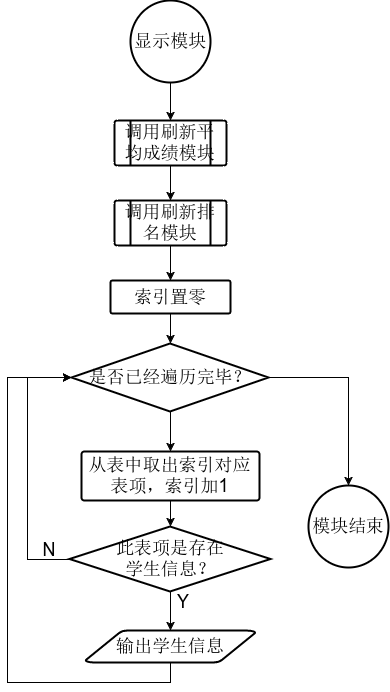

The diagram above was exported from draw.io. Its source (the exported page's mxGraphModel, read from the mxfile embedded in the PNG):
<mxGraphModel dx="1251" dy="601" grid="1" gridSize="10" guides="1" tooltips="1" connect="1" arrows="1" fold="1" page="1" pageScale="1" pageWidth="850" pageHeight="1100" background="#ffffff" math="0" shadow="0">
  <root>
    <mxCell id="0" />
    <mxCell id="1" parent="0" />
    <mxCell id="2" style="edgeStyle=none;rounded=0;html=1;exitX=0.5;exitY=1;exitPerimeter=0;shadow=0;labelBackgroundColor=none;jettySize=auto;orthogonalLoop=1;fillColor=none;fontSize=18;" edge="1" source="4" target="8" parent="1">
      <mxGeometry relative="1" as="geometry" />
    </mxCell>
    <mxCell id="3" style="edgeStyle=orthogonalEdgeStyle;rounded=0;html=1;exitX=0;exitY=0.5;exitPerimeter=0;entryX=0;entryY=0.5;entryPerimeter=0;shadow=0;labelBackgroundColor=none;jettySize=auto;orthogonalLoop=1;fillColor=none;fontSize=18;" edge="1" source="4" target="6" parent="1">
      <mxGeometry relative="1" as="geometry">
        <Array as="points">
          <mxPoint x="76" y="629" />
          <mxPoint x="76" y="447" />
        </Array>
      </mxGeometry>
    </mxCell>
    <mxCell id="4" value="此表项是存在&lt;div&gt;学生信息？&lt;/div&gt;" style="strokeWidth=2;html=1;shape=mxgraph.flowchart.decision;whiteSpace=wrap;shadow=0;labelBackgroundColor=none;fillColor=none;fontSize=18;" vertex="1" parent="1">
      <mxGeometry x="118" y="596" width="201" height="65" as="geometry" />
    </mxCell>
    <mxCell id="5" style="edgeStyle=orthogonalEdgeStyle;rounded=0;html=1;exitX=0.5;exitY=1;exitPerimeter=0;entryX=0.5;entryY=0;entryPerimeter=0;shadow=0;labelBackgroundColor=none;jettySize=auto;orthogonalLoop=1;fillColor=none;fontSize=18;" edge="1" source="6" target="10" parent="1">
      <mxGeometry relative="1" as="geometry" />
    </mxCell>
    <mxCell id="23" style="edgeStyle=orthogonalEdgeStyle;rounded=0;html=1;exitX=1;exitY=0.5;exitPerimeter=0;entryX=0.5;entryY=0;entryPerimeter=0;shadow=0;labelBackgroundColor=none;jettySize=auto;orthogonalLoop=1;fillColor=none;fontSize=18;" edge="1" parent="1" source="6" target="22">
      <mxGeometry relative="1" as="geometry" />
    </mxCell>
    <mxCell id="6" value="是否已经遍历完毕？" style="strokeWidth=2;html=1;shape=mxgraph.flowchart.decision;whiteSpace=wrap;shadow=0;labelBackgroundColor=none;fillColor=none;fontSize=18;" vertex="1" parent="1">
      <mxGeometry x="120" y="413" width="197" height="68" as="geometry" />
    </mxCell>
    <mxCell id="7" style="edgeStyle=orthogonalEdgeStyle;rounded=0;html=1;exitX=0.5;exitY=1;exitPerimeter=0;entryX=0;entryY=0.5;entryPerimeter=0;shadow=0;labelBackgroundColor=none;jettySize=auto;orthogonalLoop=1;fillColor=none;fontSize=18;" edge="1" source="8" target="6" parent="1">
      <mxGeometry relative="1" as="geometry">
        <Array as="points">
          <mxPoint x="219" y="752" />
          <mxPoint x="56" y="752" />
          <mxPoint x="56" y="447" />
        </Array>
      </mxGeometry>
    </mxCell>
    <mxCell id="8" value="输出学生信息" style="strokeWidth=2;html=1;shape=mxgraph.flowchart.data;whiteSpace=wrap;shadow=0;labelBackgroundColor=none;fillColor=none;fontSize=18;" vertex="1" parent="1">
      <mxGeometry x="134" y="700" width="170" height="32" as="geometry" />
    </mxCell>
    <mxCell id="9" style="edgeStyle=none;rounded=0;html=1;exitX=0.5;exitY=1;exitPerimeter=0;entryX=0.5;entryY=0;entryPerimeter=0;shadow=0;labelBackgroundColor=none;jettySize=auto;orthogonalLoop=1;fillColor=none;fontSize=18;" edge="1" source="10" target="4" parent="1">
      <mxGeometry relative="1" as="geometry" />
    </mxCell>
    <mxCell id="10" value="从表中取出索引对应表项，索引加1" style="strokeWidth=2;html=1;shape=mxgraph.flowchart.process;whiteSpace=wrap;shadow=0;labelBackgroundColor=none;fillColor=none;fontSize=18;" vertex="1" parent="1">
      <mxGeometry x="130" y="521" width="178" height="49" as="geometry" />
    </mxCell>
    <mxCell id="11" style="edgeStyle=orthogonalEdgeStyle;rounded=0;html=1;exitX=0.5;exitY=1;exitPerimeter=0;entryX=0.5;entryY=0;entryPerimeter=0;shadow=0;labelBackgroundColor=none;jettySize=auto;orthogonalLoop=1;fillColor=none;fontSize=18;" edge="1" source="12" target="14" parent="1">
      <mxGeometry relative="1" as="geometry" />
    </mxCell>
    <mxCell id="12" value="调用刷新平均成绩模块" style="strokeWidth=2;html=1;shape=mxgraph.flowchart.predefined_process;whiteSpace=wrap;shadow=0;labelBackgroundColor=none;fillColor=none;fontSize=18;" vertex="1" parent="1">
      <mxGeometry x="163" y="190" width="112" height="45" as="geometry" />
    </mxCell>
    <mxCell id="16" style="edgeStyle=orthogonalEdgeStyle;rounded=0;html=1;exitX=0.5;exitY=1;exitPerimeter=0;entryX=0.5;entryY=0;entryPerimeter=0;shadow=0;labelBackgroundColor=none;jettySize=auto;orthogonalLoop=1;fillColor=none;fontSize=18;" edge="1" parent="1" source="14" target="15">
      <mxGeometry relative="1" as="geometry" />
    </mxCell>
    <mxCell id="14" value="调用刷新排名模块" style="strokeWidth=2;html=1;shape=mxgraph.flowchart.predefined_process;whiteSpace=wrap;shadow=0;labelBackgroundColor=none;fillColor=none;fontSize=18;" vertex="1" parent="1">
      <mxGeometry x="163" y="270" width="112" height="45" as="geometry" />
    </mxCell>
    <mxCell id="17" style="edgeStyle=orthogonalEdgeStyle;rounded=0;html=1;exitX=0.5;exitY=1;exitPerimeter=0;entryX=0.5;entryY=0;entryPerimeter=0;shadow=0;labelBackgroundColor=none;jettySize=auto;orthogonalLoop=1;fillColor=none;fontSize=18;" edge="1" parent="1" source="15" target="6">
      <mxGeometry relative="1" as="geometry" />
    </mxCell>
    <mxCell id="15" value="索引置零" style="strokeWidth=2;html=1;shape=mxgraph.flowchart.process;whiteSpace=wrap;shadow=0;labelBackgroundColor=none;fillColor=none;fontSize=18;" vertex="1" parent="1">
      <mxGeometry x="159" y="350" width="120" height="33" as="geometry" />
    </mxCell>
    <mxCell id="19" value="N" style="text;html=1;strokeColor=none;fillColor=none;align=center;verticalAlign=middle;whiteSpace=wrap;shadow=0;labelBackgroundColor=none;fontSize=18;" vertex="1" parent="1">
      <mxGeometry x="86" y="609" width="23" height="20" as="geometry" />
    </mxCell>
    <mxCell id="21" value="Y" style="text;html=1;strokeColor=none;fillColor=none;align=center;verticalAlign=middle;whiteSpace=wrap;shadow=0;labelBackgroundColor=none;fontSize=18;" vertex="1" parent="1">
      <mxGeometry x="219" y="661" width="23" height="20" as="geometry" />
    </mxCell>
    <mxCell id="22" value="模块结束" style="strokeWidth=2;html=1;shape=mxgraph.flowchart.start_2;whiteSpace=wrap;shadow=0;labelBackgroundColor=none;fillColor=none;fontSize=18;" vertex="1" parent="1">
      <mxGeometry x="357" y="555" width="80" height="82" as="geometry" />
    </mxCell>
    <mxCell id="25" style="edgeStyle=orthogonalEdgeStyle;rounded=0;html=1;exitX=0.5;exitY=1;exitPerimeter=0;entryX=0.5;entryY=0;entryPerimeter=0;shadow=0;labelBackgroundColor=none;jettySize=auto;orthogonalLoop=1;fillColor=none;fontSize=18;" edge="1" parent="1" source="24" target="12">
      <mxGeometry relative="1" as="geometry" />
    </mxCell>
    <mxCell id="24" value="显示模块" style="strokeWidth=2;html=1;shape=mxgraph.flowchart.start_2;whiteSpace=wrap;shadow=0;labelBackgroundColor=none;fillColor=none;fontSize=18;" vertex="1" parent="1">
      <mxGeometry x="179" y="70.18182373046875" width="80" height="82" as="geometry" />
    </mxCell>
  </root>
</mxGraphModel>